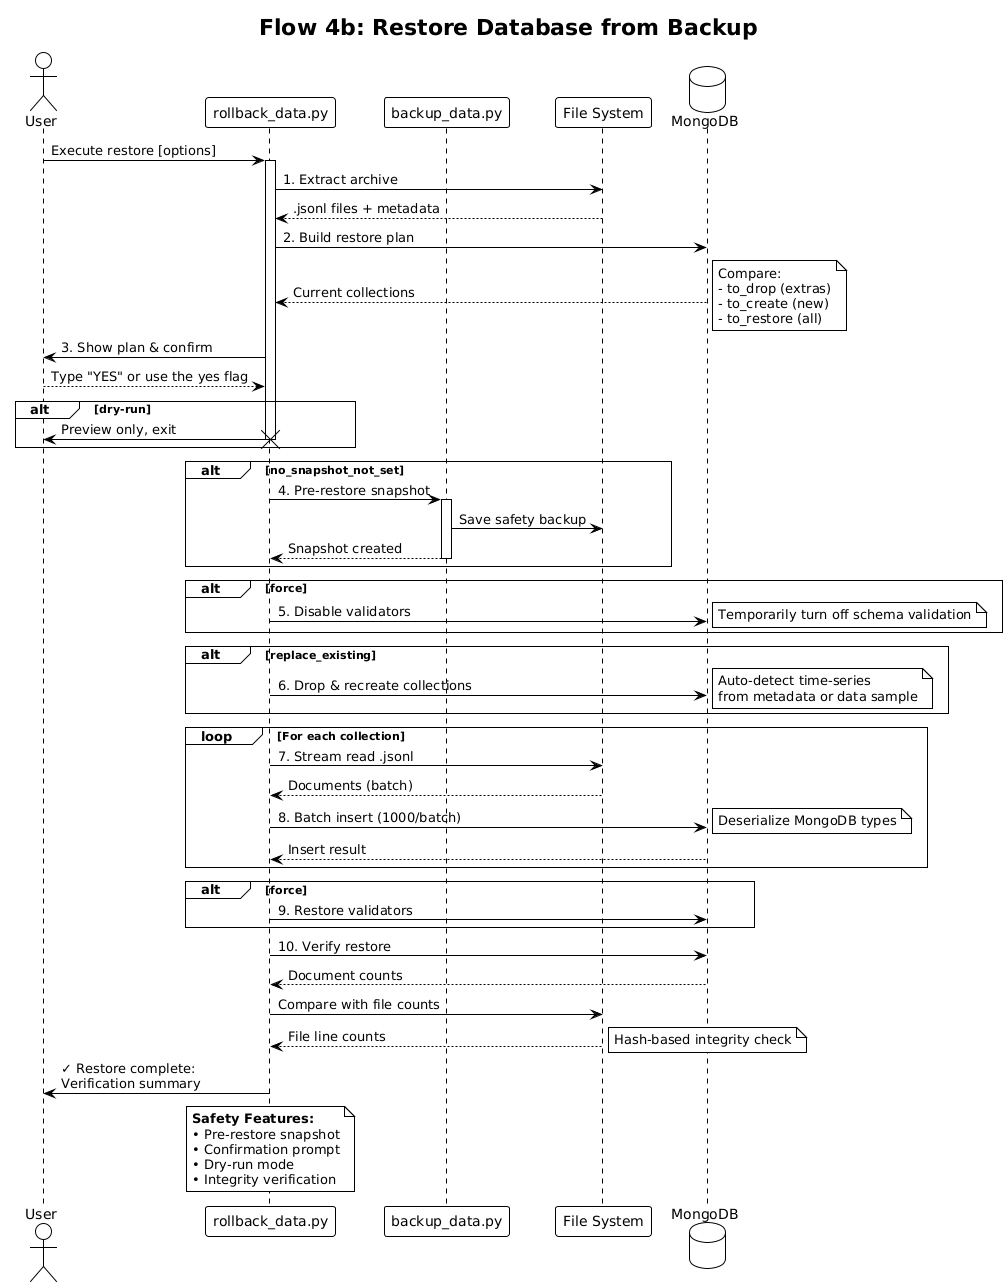

The diagram above was rendered by PlantUML. Its source (embedded in the PNG):
@startuml
!theme plain
title Flow 4b: Restore Database from Backup

actor User
participant Script as "rollback_data.py"
participant Backup as "backup_data.py"
participant FS as "File System"
database DB as "MongoDB"

User -> Script: Execute restore [options]
activate Script

Script -> FS: 1. Extract archive
FS --> Script: .jsonl files + metadata

Script -> DB: 2. Build restore plan
DB --> Script: Current collections
note right
  Compare:
  - to_drop (extras)
  - to_create (new)
  - to_restore (all)
end note

Script -> User: 3. Show plan & confirm
User --> Script: Type "YES" or use the yes flag

alt dry-run
  Script -> User: Preview only, exit
  destroy Script
end

alt no_snapshot_not_set
  Script -> Backup: 4. Pre-restore snapshot
  activate Backup
  Backup -> FS: Save safety backup
  Backup --> Script: Snapshot created
  deactivate Backup
end

alt force
  Script -> DB: 5. Disable validators
  note right: Temporarily turn off schema validation
end

alt replace_existing
  Script -> DB: 6. Drop & recreate collections
  note right
    Auto-detect time-series
    from metadata or data sample
  end note
end

loop For each collection
  Script -> FS: 7. Stream read .jsonl
  FS --> Script: Documents (batch)
  
  Script -> DB: 8. Batch insert (1000/batch)
  note right: Deserialize MongoDB types
  DB --> Script: Insert result
end

alt force
  Script -> DB: 9. Restore validators
end

Script -> DB: 10. Verify restore
DB --> Script: Document counts
Script -> FS: Compare with file counts
FS --> Script: File line counts
note right: Hash-based integrity check

Script -> User: ✓ Restore complete:\nVerification summary
deactivate Script

note over Script
  **Safety Features:**
  • Pre-restore snapshot
  • Confirmation prompt
  • Dry-run mode
  • Integrity verification
end note
@enduml